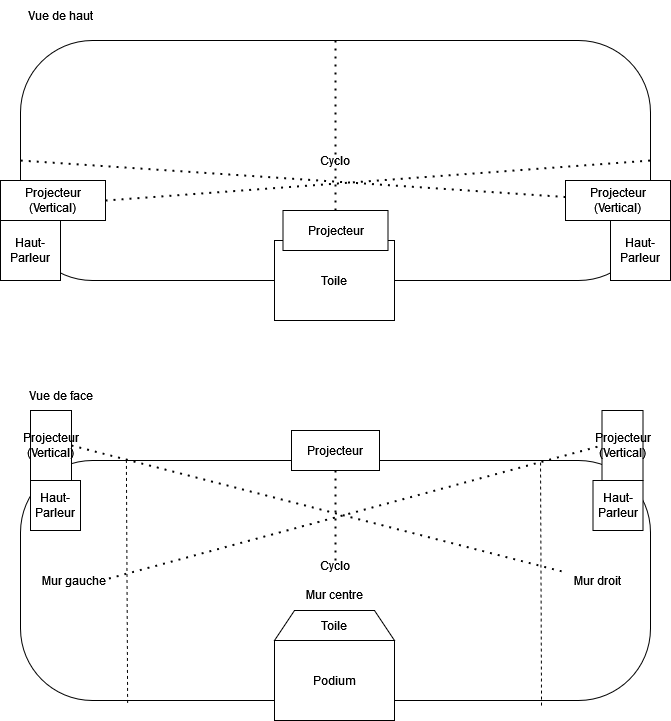

The diagram above was exported from draw.io. Its source (the exported page's mxGraphModel, read from the mxfile embedded in the PNG):
<mxGraphModel dx="1400" dy="755" grid="1" gridSize="10" guides="1" tooltips="1" connect="1" arrows="1" fold="1" page="1" pageScale="1" pageWidth="827" pageHeight="1169" math="0" shadow="0">
  <root>
    <mxCell id="0" />
    <mxCell id="1" parent="0" />
    <mxCell id="0mWBwlVyOOwroPePg85K-1" value="Cyclo" style="rounded=1;whiteSpace=wrap;html=1;arcSize=30;" vertex="1" parent="1">
      <mxGeometry x="100" y="280" width="630" height="240" as="geometry" />
    </mxCell>
    <mxCell id="0mWBwlVyOOwroPePg85K-2" value="Toile" style="rounded=0;whiteSpace=wrap;html=1;" vertex="1" parent="1">
      <mxGeometry x="354" y="480" width="120" height="80" as="geometry" />
    </mxCell>
    <mxCell id="0mWBwlVyOOwroPePg85K-3" value="Haut-Parleur" style="rounded=0;whiteSpace=wrap;html=1;" vertex="1" parent="1">
      <mxGeometry x="690" y="460" width="60" height="60" as="geometry" />
    </mxCell>
    <mxCell id="0mWBwlVyOOwroPePg85K-4" value="Haut-Parleur" style="rounded=0;whiteSpace=wrap;html=1;" vertex="1" parent="1">
      <mxGeometry x="80" y="460" width="60" height="60" as="geometry" />
    </mxCell>
    <mxCell id="0mWBwlVyOOwroPePg85K-5" value="&lt;div&gt;Projecteur&lt;/div&gt;" style="rounded=0;whiteSpace=wrap;html=1;" vertex="1" parent="1">
      <mxGeometry x="362.5" y="450" width="105" height="40" as="geometry" />
    </mxCell>
    <mxCell id="0mWBwlVyOOwroPePg85K-6" value="&lt;div&gt;Projecteur&lt;/div&gt;&lt;div&gt;(Vertical)&lt;br&gt;&lt;/div&gt;" style="rounded=0;whiteSpace=wrap;html=1;" vertex="1" parent="1">
      <mxGeometry x="645" y="420" width="105" height="40" as="geometry" />
    </mxCell>
    <mxCell id="0mWBwlVyOOwroPePg85K-7" value="&lt;div&gt;Projecteur&lt;/div&gt;&lt;div&gt;(Vertical)&lt;br&gt;&lt;/div&gt;" style="rounded=0;whiteSpace=wrap;html=1;" vertex="1" parent="1">
      <mxGeometry x="80" y="420" width="105" height="40" as="geometry" />
    </mxCell>
    <mxCell id="0mWBwlVyOOwroPePg85K-9" value="" style="endArrow=none;dashed=1;html=1;dashPattern=1 3;strokeWidth=2;rounded=0;exitX=1;exitY=0.5;exitDx=0;exitDy=0;entryX=1;entryY=0.5;entryDx=0;entryDy=0;" edge="1" parent="1" source="0mWBwlVyOOwroPePg85K-7" target="0mWBwlVyOOwroPePg85K-1">
      <mxGeometry width="50" height="50" relative="1" as="geometry">
        <mxPoint x="210" y="450" as="sourcePoint" />
        <mxPoint x="260" y="400" as="targetPoint" />
      </mxGeometry>
    </mxCell>
    <mxCell id="0mWBwlVyOOwroPePg85K-10" value="" style="endArrow=none;dashed=1;html=1;dashPattern=1 3;strokeWidth=2;rounded=0;entryX=0;entryY=0.5;entryDx=0;entryDy=0;" edge="1" parent="1" source="0mWBwlVyOOwroPePg85K-6" target="0mWBwlVyOOwroPePg85K-1">
      <mxGeometry width="50" height="50" relative="1" as="geometry">
        <mxPoint x="574.2893218813452" y="490" as="sourcePoint" />
        <mxPoint x="574.2893218813452" y="440" as="targetPoint" />
      </mxGeometry>
    </mxCell>
    <mxCell id="0mWBwlVyOOwroPePg85K-11" value="" style="endArrow=none;dashed=1;html=1;dashPattern=1 3;strokeWidth=2;rounded=0;exitX=0.5;exitY=0;exitDx=0;exitDy=0;entryX=0.5;entryY=0;entryDx=0;entryDy=0;" edge="1" parent="1" source="0mWBwlVyOOwroPePg85K-5" target="0mWBwlVyOOwroPePg85K-1">
      <mxGeometry width="50" height="50" relative="1" as="geometry">
        <mxPoint x="370" y="470" as="sourcePoint" />
        <mxPoint x="420" y="420" as="targetPoint" />
      </mxGeometry>
    </mxCell>
    <mxCell id="0mWBwlVyOOwroPePg85K-15" value="&lt;div&gt;Cyclo&lt;/div&gt;&lt;div&gt;&lt;br&gt;&lt;/div&gt;&lt;div&gt;Mur centre&lt;br&gt;&lt;/div&gt;" style="rounded=1;whiteSpace=wrap;html=1;arcSize=30;" vertex="1" parent="1">
      <mxGeometry x="100" y="700" width="630" height="240" as="geometry" />
    </mxCell>
    <mxCell id="0mWBwlVyOOwroPePg85K-16" value="" style="endArrow=none;dashed=1;html=1;rounded=0;entryX=0.168;entryY=-0.014;entryDx=0;entryDy=0;entryPerimeter=0;exitX=0.17;exitY=1.01;exitDx=0;exitDy=0;exitPerimeter=0;" edge="1" parent="1" source="0mWBwlVyOOwroPePg85K-15" target="0mWBwlVyOOwroPePg85K-15">
      <mxGeometry width="50" height="50" relative="1" as="geometry">
        <mxPoint x="220" y="840" as="sourcePoint" />
        <mxPoint x="270" y="790" as="targetPoint" />
      </mxGeometry>
    </mxCell>
    <mxCell id="0mWBwlVyOOwroPePg85K-17" value="" style="endArrow=none;dashed=1;html=1;rounded=0;entryX=0.168;entryY=-0.014;entryDx=0;entryDy=0;entryPerimeter=0;exitX=0.17;exitY=1.01;exitDx=0;exitDy=0;exitPerimeter=0;" edge="1" parent="1">
      <mxGeometry width="50" height="50" relative="1" as="geometry">
        <mxPoint x="621" y="945" as="sourcePoint" />
        <mxPoint x="620" y="700" as="targetPoint" />
      </mxGeometry>
    </mxCell>
    <mxCell id="0mWBwlVyOOwroPePg85K-18" value="Mur gauche" style="text;html=1;align=center;verticalAlign=middle;resizable=0;points=[];autosize=1;strokeColor=none;fillColor=none;" vertex="1" parent="1">
      <mxGeometry x="113" y="805" width="80" height="30" as="geometry" />
    </mxCell>
    <mxCell id="0mWBwlVyOOwroPePg85K-19" value="Mur droit" style="text;html=1;align=center;verticalAlign=middle;resizable=0;points=[];autosize=1;strokeColor=none;fillColor=none;" vertex="1" parent="1">
      <mxGeometry x="642" y="805" width="70" height="30" as="geometry" />
    </mxCell>
    <mxCell id="0mWBwlVyOOwroPePg85K-20" value="Podium" style="rounded=0;whiteSpace=wrap;html=1;" vertex="1" parent="1">
      <mxGeometry x="354" y="880" width="120" height="80" as="geometry" />
    </mxCell>
    <mxCell id="0mWBwlVyOOwroPePg85K-22" value="Toile" style="shape=trapezoid;perimeter=trapezoidPerimeter;whiteSpace=wrap;html=1;fixedSize=1;" vertex="1" parent="1">
      <mxGeometry x="354" y="850" width="120" height="30" as="geometry" />
    </mxCell>
    <mxCell id="0mWBwlVyOOwroPePg85K-23" value="Haut-Parleur" style="whiteSpace=wrap;html=1;aspect=fixed;" vertex="1" parent="1">
      <mxGeometry x="672.5" y="720" width="50" height="50" as="geometry" />
    </mxCell>
    <mxCell id="0mWBwlVyOOwroPePg85K-24" value="Haut-Parleur" style="whiteSpace=wrap;html=1;aspect=fixed;" vertex="1" parent="1">
      <mxGeometry x="110" y="720" width="50" height="50" as="geometry" />
    </mxCell>
    <mxCell id="0mWBwlVyOOwroPePg85K-25" value="Projecteur" style="rounded=0;whiteSpace=wrap;html=1;" vertex="1" parent="1">
      <mxGeometry x="371" y="670" width="88" height="40" as="geometry" />
    </mxCell>
    <mxCell id="0mWBwlVyOOwroPePg85K-26" value="&lt;div&gt;Projecteur&lt;/div&gt;&lt;div&gt;(Vertical)&lt;/div&gt;" style="rounded=0;whiteSpace=wrap;html=1;" vertex="1" parent="1">
      <mxGeometry x="681.5" y="650" width="41" height="70" as="geometry" />
    </mxCell>
    <mxCell id="0mWBwlVyOOwroPePg85K-27" value="&lt;div&gt;Projecteur&lt;/div&gt;&lt;div&gt;(Vertical)&lt;/div&gt;" style="rounded=0;whiteSpace=wrap;html=1;" vertex="1" parent="1">
      <mxGeometry x="110" y="650" width="41" height="70" as="geometry" />
    </mxCell>
    <mxCell id="0mWBwlVyOOwroPePg85K-28" value="" style="endArrow=none;dashed=1;html=1;dashPattern=1 3;strokeWidth=2;rounded=0;exitX=1;exitY=0.5;exitDx=0;exitDy=0;" edge="1" parent="1" source="0mWBwlVyOOwroPePg85K-27" target="0mWBwlVyOOwroPePg85K-19">
      <mxGeometry width="50" height="50" relative="1" as="geometry">
        <mxPoint x="210" y="740" as="sourcePoint" />
        <mxPoint x="260" y="690" as="targetPoint" />
      </mxGeometry>
    </mxCell>
    <mxCell id="0mWBwlVyOOwroPePg85K-30" value="" style="endArrow=none;dashed=1;html=1;dashPattern=1 3;strokeWidth=2;rounded=0;entryX=0;entryY=0.5;entryDx=0;entryDy=0;exitX=0.942;exitY=0.433;exitDx=0;exitDy=0;exitPerimeter=0;" edge="1" parent="1" source="0mWBwlVyOOwroPePg85K-18" target="0mWBwlVyOOwroPePg85K-26">
      <mxGeometry width="50" height="50" relative="1" as="geometry">
        <mxPoint x="770" y="860" as="sourcePoint" />
        <mxPoint x="820" y="810" as="targetPoint" />
      </mxGeometry>
    </mxCell>
    <mxCell id="0mWBwlVyOOwroPePg85K-31" value="" style="endArrow=none;dashed=1;html=1;dashPattern=1 3;strokeWidth=2;rounded=0;entryX=0.5;entryY=1;entryDx=0;entryDy=0;" edge="1" parent="1" target="0mWBwlVyOOwroPePg85K-25">
      <mxGeometry width="50" height="50" relative="1" as="geometry">
        <mxPoint x="415" y="800" as="sourcePoint" />
        <mxPoint x="300" y="800" as="targetPoint" />
      </mxGeometry>
    </mxCell>
    <mxCell id="0mWBwlVyOOwroPePg85K-32" value="Vue de haut" style="text;html=1;align=center;verticalAlign=middle;resizable=0;points=[];autosize=1;strokeColor=none;fillColor=none;" vertex="1" parent="1">
      <mxGeometry x="100" y="240" width="80" height="30" as="geometry" />
    </mxCell>
    <mxCell id="0mWBwlVyOOwroPePg85K-33" value="Vue de face" style="text;html=1;align=center;verticalAlign=middle;resizable=0;points=[];autosize=1;strokeColor=none;fillColor=none;" vertex="1" parent="1">
      <mxGeometry x="100" y="620" width="80" height="30" as="geometry" />
    </mxCell>
  </root>
</mxGraphModel>